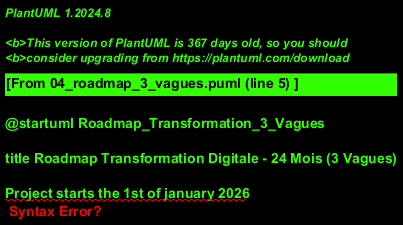

The diagram above was rendered by PlantUML. Its source (embedded in the PNG):
@startuml Roadmap_Transformation_3_Vagues

title Roadmap Transformation Digitale - 24 Mois (3 Vagues)

Project starts the 1st of january 2026
printscale monthly

-- VAGUE 1 : QUICK WINS --
[VAGUE 1 - Quick Wins (M1-M6)] as [Vague1] lasts 180 days and is colored in Red
[Vague1] starts 2026-01-01

[#1 SIRH Cloud] as [P1] lasts 120 days and is colored in Salmon
[P1] starts 2026-01-01
[P1] ends 2026-04-30

[#2 CRM/Ticketing] as [P2] lasts 90 days and is colored in Salmon
[P2] starts 2026-01-15
[P2] ends 2026-04-15

[#3 Dashboards BI] as [P3] lasts 120 days and is colored in Salmon
[P3] starts 2026-01-01
[P3] ends 2026-04-30

[#4 App Mobile Chantiers] as [P4] lasts 150 days and is colored in Salmon
[P4] starts 2026-02-01
[P4] ends 2026-06-30

[#5 Templates Devis/PPSPS] as [P5] lasts 90 days and is colored in Salmon
[P5] starts 2026-03-01
[P5] ends 2026-05-30

[#6 RFID Stocks] as [P6] lasts 120 days and is colored in Salmon
[P6] starts 2026-03-01
[P6] ends 2026-06-30

[🎯 Bilan Vague 1] as [Bilan1] happens at 2026-06-30 and is colored in Red

-- VAGUE 2 : STRUCTURANTS --
[VAGUE 2 - Structurants (M7-M18)] as [Vague2] lasts 365 days and is colored in Orange
[Vague2] starts 2026-07-01

[#7 Migration ERP Odoo] as [P7] lasts 300 days and is colored in Gold
[P7] starts 2026-07-01
[P7] ends 2027-04-30

[#8 Automatisation Paie] as [P8] lasts 180 days and is colored in Gold
[P8] starts 2026-07-01
[P8] ends 2026-12-31

[#9 Plateforme E-Procurement] as [P9] lasts 240 days and is colored in Gold
[P9] starts 2026-08-01
[P9] ends 2027-03-31

[#10 Système Tickets BE] as [P10] lasts 150 days and is colored in Gold
[P10] starts 2026-09-01
[P10] ends 2027-01-31

[#11 Portails Clients] as [P11] lasts 180 days and is colored in Gold
[P11] starts 2026-10-01
[P11] ends 2027-03-31

[#12 APIs Fournisseurs] as [P12] lasts 150 days and is colored in Gold
[P12] starts 2026-11-01
[P12] ends 2027-03-31

[🎯 Bilan Vague 2] happens at 2027-06-30 and is colored in Orange

-- VAGUE 3 : EXCELLENCE --
[VAGUE 3 - Excellence IA/ML (M19-M24)] as [Vague3] lasts 180 days and is colored in LightBlue
[Vague3] starts 2027-07-01

[#13 ML Prédictions Budgets] as [P13] lasts 120 days and is colored in SkyBlue
[P13] starts 2027-07-01
[P13] ends 2027-10-31

[#14 ML Optimisation Chiffrages] as [P14] lasts 120 days and is colored in SkyBlue
[P14] starts 2027-07-01
[P14] ends 2027-10-31

[#15 ML Prévision Besoins] as [P15] lasts 90 days and is colored in SkyBlue
[P15] starts 2027-08-01
[P15] ends 2027-10-31

[#16 Analytics Avancés] as [P16] lasts 150 days and is colored in SkyBlue
[P16] starts 2027-07-01
[P16] ends 2027-11-30

[#17 Gouvernance Données] as [P17] lasts 180 days and is colored in SkyBlue
[P17] starts 2027-07-01
[P17] ends 2027-12-31

[#18 Culture Data-Driven] as [P18] lasts 180 days and is colored in SkyBlue
[P18] starts 2027-07-01
[P18] ends 2027-12-31

[🎯 Bilan Final M24] happens at 2027-12-31 and is colored in LightBlue

-- JALONS CRITIQUES --
[Go/No-Go Vague 2] as [GoVague2] happens at 2026-06-30 and is colored in Red
[GoVague2] is 100% completed

[Go/No-Go Vague 3] as [GoVague3] happens at 2027-06-30 and is colored in Orange
[GoVague3] is 100% completed

@enduml